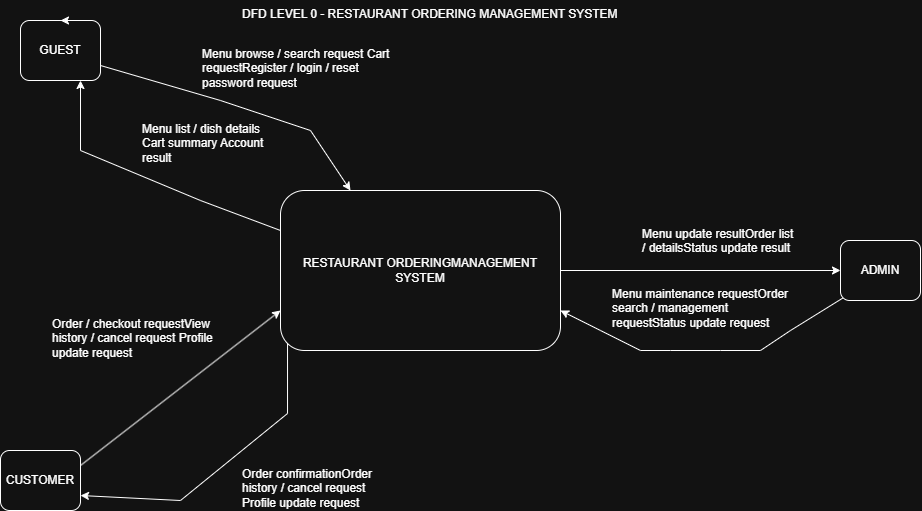

The diagram above was exported from draw.io. Its source (the exported page's mxGraphModel, read from the mxfile embedded in the PNG):
<mxGraphModel dx="1192" dy="645" grid="1" gridSize="10" guides="1" tooltips="1" connect="1" arrows="1" fold="1" page="1" pageScale="1" pageWidth="850" pageHeight="1100" math="0" shadow="0">
  <root>
    <mxCell id="0" />
    <mxCell id="1" parent="0" />
    <mxCell id="Q5KzsVG9sqHkX-w4rJ-6-10" edge="1" parent="1" source="Q5KzsVG9sqHkX-w4rJ-6-1" style="rounded=0;orthogonalLoop=1;jettySize=auto;html=1;exitX=0;exitY=0.25;exitDx=0;exitDy=0;entryX=0.75;entryY=1;entryDx=0;entryDy=0;defaultLabelBackgroundColor=page;" target="Q5KzsVG9sqHkX-w4rJ-6-5">
      <mxGeometry relative="1" x="-0.0413" as="geometry">
        <Array as="points">
          <mxPoint x="200" y="250" />
          <mxPoint x="80" y="200" />
        </Array>
      </mxGeometry>
    </mxCell>
    <mxCell id="Q5KzsVG9sqHkX-w4rJ-6-12" edge="1" parent="1" source="Q5KzsVG9sqHkX-w4rJ-6-1" style="edgeStyle=orthogonalEdgeStyle;rounded=0;orthogonalLoop=1;jettySize=auto;html=1;exitX=1;exitY=0.5;exitDx=0;exitDy=0;entryX=0;entryY=0.5;entryDx=0;entryDy=0;defaultLabelBackgroundColor=page;" target="Q5KzsVG9sqHkX-w4rJ-6-8">
      <mxGeometry relative="1" as="geometry" />
    </mxCell>
    <mxCell id="Q5KzsVG9sqHkX-w4rJ-6-16" edge="1" parent="1" source="Q5KzsVG9sqHkX-w4rJ-6-1" style="rounded=0;orthogonalLoop=1;jettySize=auto;html=1;exitX=0;exitY=1;exitDx=0;exitDy=0;entryX=1;entryY=0.75;entryDx=0;entryDy=0;defaultLabelBackgroundColor=page;" target="Q5KzsVG9sqHkX-w4rJ-6-6">
      <mxGeometry relative="1" x="0.04" as="geometry">
        <Array as="points">
          <mxPoint x="287.03" y="462.97" />
          <mxPoint x="180" y="550" />
        </Array>
      </mxGeometry>
    </mxCell>
    <mxCell id="Q5KzsVG9sqHkX-w4rJ-6-1" parent="1" style="rounded=1;whiteSpace=wrap;html=1;roundedPerimeter=1;" value="RESTAURANT ORDERINGMANAGEMENT SYSTEM" vertex="1">
      <mxGeometry height="160" width="280" x="280" y="240" as="geometry" />
    </mxCell>
    <mxCell id="Q5KzsVG9sqHkX-w4rJ-6-9" edge="1" parent="1" source="Q5KzsVG9sqHkX-w4rJ-6-5" style="rounded=0;orthogonalLoop=1;jettySize=auto;html=1;exitX=1;exitY=0.75;exitDx=0;exitDy=0;entryX=0.25;entryY=0;entryDx=0;entryDy=0;defaultLabelBackgroundColor=page;" target="Q5KzsVG9sqHkX-w4rJ-6-1">
      <mxGeometry relative="1" x="-0.2054" as="geometry">
        <Array as="points">
          <mxPoint x="220" y="150" />
          <mxPoint x="310" y="180" />
        </Array>
      </mxGeometry>
    </mxCell>
    <mxCell id="Q5KzsVG9sqHkX-w4rJ-6-5" parent="1" style="rounded=1;whiteSpace=wrap;html=1;roundedPerimeter=1;" value="GUEST" vertex="1">
      <mxGeometry height="60" width="80" x="20" y="70" as="geometry" />
    </mxCell>
    <mxCell id="Q5KzsVG9sqHkX-w4rJ-6-14" edge="1" parent="1" source="Q5KzsVG9sqHkX-w4rJ-6-6" style="rounded=0;orthogonalLoop=1;jettySize=auto;html=1;exitX=1;exitY=0.25;exitDx=0;exitDy=0;entryX=0;entryY=0.75;entryDx=0;entryDy=0;defaultLabelBackgroundColor=page;" target="Q5KzsVG9sqHkX-w4rJ-6-1">
      <mxGeometry relative="1" as="geometry" />
    </mxCell>
    <mxCell id="Q5KzsVG9sqHkX-w4rJ-6-6" parent="1" style="rounded=1;whiteSpace=wrap;html=1;roundedPerimeter=1;" value="CUSTOMER" vertex="1">
      <mxGeometry height="60" width="80" y="500" as="geometry" />
    </mxCell>
    <mxCell id="Q5KzsVG9sqHkX-w4rJ-6-7" edge="1" parent="1" source="Q5KzsVG9sqHkX-w4rJ-6-5" style="edgeStyle=orthogonalEdgeStyle;rounded=0;orthogonalLoop=1;jettySize=auto;html=1;innerLoopWaypoints=1;exitX=0.75;exitY=0;exitDx=0;exitDy=0;entryX=0.5;entryY=0;entryDx=0;entryDy=0;defaultLabelBackgroundColor=page;" target="Q5KzsVG9sqHkX-w4rJ-6-5">
      <mxGeometry relative="1" as="geometry" />
    </mxCell>
    <mxCell id="Q5KzsVG9sqHkX-w4rJ-6-13" edge="1" parent="1" source="Q5KzsVG9sqHkX-w4rJ-6-8" style="rounded=0;orthogonalLoop=1;jettySize=auto;html=1;exitX=0;exitY=1;exitDx=0;exitDy=0;entryX=1;entryY=0.75;entryDx=0;entryDy=0;defaultLabelBackgroundColor=page;" target="Q5KzsVG9sqHkX-w4rJ-6-1">
      <mxGeometry relative="1" x="0.025" as="geometry">
        <Array as="points">
          <mxPoint x="790" y="380" />
          <mxPoint x="760" y="400" />
          <mxPoint x="720" y="400" />
          <mxPoint x="670" y="400" />
          <mxPoint x="640" y="400" />
          <mxPoint x="600" y="380" />
        </Array>
      </mxGeometry>
    </mxCell>
    <mxCell id="Q5KzsVG9sqHkX-w4rJ-6-8" parent="1" style="rounded=1;whiteSpace=wrap;html=1;roundedPerimeter=1;" value="ADMIN" vertex="1">
      <mxGeometry height="60" width="80" x="840" y="290" as="geometry" />
    </mxCell>
    <mxCell id="Q5KzsVG9sqHkX-w4rJ-6-23" parent="1" style="text;whiteSpace=wrap;" value="DFD LEVEL 0 - RESTAURANT ORDERING MANAGEMENT SYSTEM" vertex="1">
      <mxGeometry height="30" width="390" x="240" y="50" as="geometry" />
    </mxCell>
    <mxCell id="Q5KzsVG9sqHkX-w4rJ-6-24" parent="1" style="text;whiteSpace=wrap;" value="Menu browse / search request                 Cart requestRegister / login / reset password request" vertex="1">
      <mxGeometry height="40" width="190" x="200" y="90" as="geometry" />
    </mxCell>
    <mxCell id="Q5KzsVG9sqHkX-w4rJ-6-25" parent="1" style="text;whiteSpace=wrap;" value="Menu list / dish details       Cart summary       Account result" vertex="1">
      <mxGeometry height="40" width="145" x="140" y="165" as="geometry" />
    </mxCell>
    <mxCell id="Q5KzsVG9sqHkX-w4rJ-6-26" parent="1" style="text;whiteSpace=wrap;" value="Order / checkout requestView history / cancel request      Profile update request" vertex="1">
      <mxGeometry height="40" width="170" x="50" y="360" as="geometry" />
    </mxCell>
    <mxCell id="Q5KzsVG9sqHkX-w4rJ-6-27" parent="1" style="text;whiteSpace=wrap;" value="Order confirmationOrder history / cancel request       Profile update request" vertex="1">
      <mxGeometry height="40" width="145" x="240" y="510" as="geometry" />
    </mxCell>
    <mxCell id="Q5KzsVG9sqHkX-w4rJ-6-28" parent="1" style="text;whiteSpace=wrap;" value="Menu update resultOrder list / detailsStatus update result" vertex="1">
      <mxGeometry height="40" width="160" x="640" y="270" as="geometry" />
    </mxCell>
    <mxCell id="Q5KzsVG9sqHkX-w4rJ-6-29" parent="1" style="text;whiteSpace=wrap;" value="Menu maintenance requestOrder search / management requestStatus update request" vertex="1">
      <mxGeometry height="40" width="180" x="610" y="330" as="geometry" />
    </mxCell>
  </root>
</mxGraphModel>